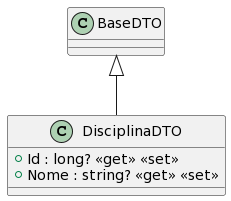

The diagram above was rendered by PlantUML. Its source (embedded in the PNG):
@startuml
class DisciplinaDTO {
    + Id : long? <<get>> <<set>>
    + Nome : string? <<get>> <<set>>
}
BaseDTO <|-- DisciplinaDTO
@enduml